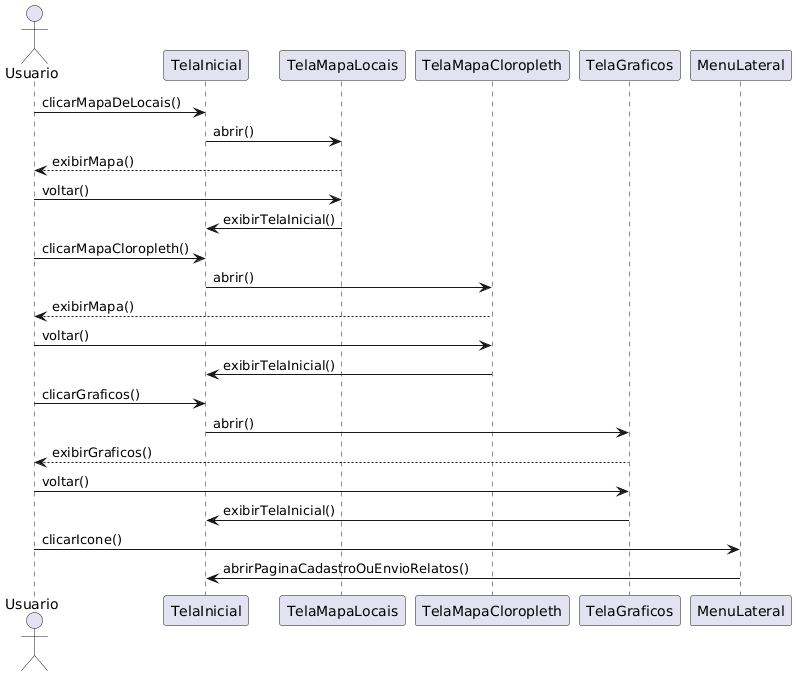

The diagram above was rendered by PlantUML. Its source (embedded in the PNG):
@startuml
actor Usuario
participant TelaInicial
participant TelaMapaLocais
participant TelaMapaCloropleth
participant TelaGraficos
participant MenuLateral

' Fluxo: Mapa de Locais
Usuario -> TelaInicial: clicarMapaDeLocais()
TelaInicial -> TelaMapaLocais: abrir()
TelaMapaLocais --> Usuario: exibirMapa()
Usuario -> TelaMapaLocais: voltar()
TelaMapaLocais -> TelaInicial: exibirTelaInicial()

' Fluxo: Mapa Cloroplético
Usuario -> TelaInicial: clicarMapaCloropleth()
TelaInicial -> TelaMapaCloropleth: abrir()
TelaMapaCloropleth --> Usuario: exibirMapa()
Usuario -> TelaMapaCloropleth: voltar()
TelaMapaCloropleth -> TelaInicial: exibirTelaInicial()

' Fluxo: Gráficos
Usuario -> TelaInicial: clicarGraficos()
TelaInicial -> TelaGraficos: abrir()
TelaGraficos --> Usuario: exibirGraficos()
Usuario -> TelaGraficos: voltar()
TelaGraficos -> TelaInicial: exibirTelaInicial()

' Fluxo: Menu Lateral
Usuario -> MenuLateral: clicarIcone()
MenuLateral -> TelaInicial: abrirPaginaCadastroOuEnvioRelatos()
@enduml